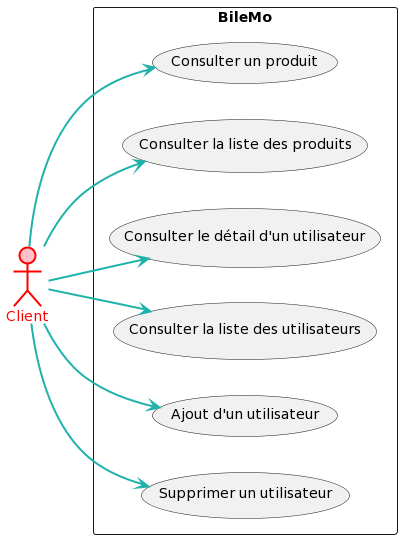

The diagram above was rendered by PlantUML. Its source (embedded in the PNG):
@startuml
left to right direction
:Client: #pink;line:red;line.bold;text:red

rectangle "BileMo" {

Client--> (Consulter un produit) #lightseagreen;line:lightseagreen;line.bold;text:lightseagreen
Client--> (Consulter la liste des produits) #lightseagreen;line:lightseagreen;line.bold;text:lightseagreen

Client--> (Consulter le détail d'un utilisateur) #lightseagreen;line:lightseagreen;line.bold;text:lightseagreen
Client--> (Consulter la liste des utilisateurs) #lightseagreen;line:lightseagreen;line.bold;text:lightseagreen
Client--> (Ajout d'un utilisateur) #lightseagreen;line:lightseagreen;line.bold;text:lightseagreen
Client--> (Supprimer un utilisateur) #lightseagreen;line:lightseagreen;line.bold;text:lightseagreen

}
@enduml